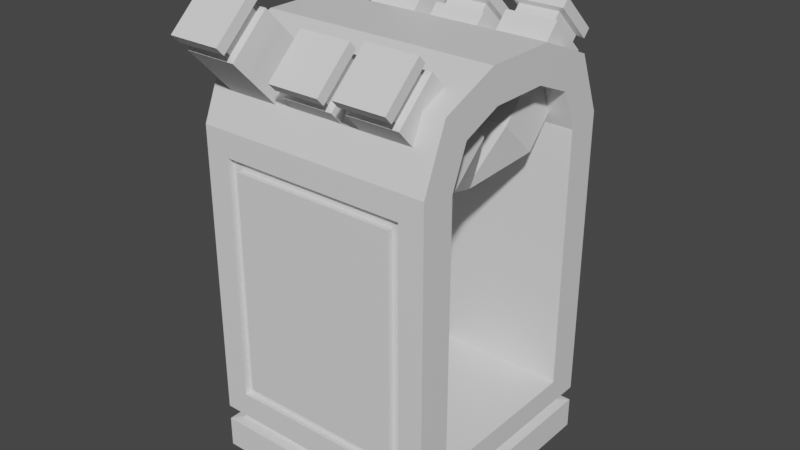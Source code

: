 # Source: Factory.blend  (saved by Blender 2.83.18; exported with 4.5.12 LTS)
import bpy
from mathutils import Matrix  # noqa: F401  (used for matrix-valued properties, if any)

bpy.ops.wm.read_factory_settings(use_empty=True)
scene = bpy.context.scene
scene.name = 'Scene'

# ---- collections
col_collection = bpy.data.collections.new('Collection'); scene.collection.children.link(col_collection)

# ---- materials (node trees are filled in below, after node groups)
mat_material = bpy.data.materials.new('Material')
mat_material.alpha_threshold = 0.0
mat_material.use_transparent_shadow = False
mat_material.line_color = (0.0, 0.0, 0.0, 1.0)

# ---- material node trees
mat_material.use_nodes = True; mat_material.node_tree.nodes.clear()
_N = mat_material.node_tree.nodes; _L = mat_material.node_tree.links
n0 = _N.new('ShaderNodeOutputMaterial'); n0.name = 'Material Output'; n0.location = (300, 300)
n1 = _N.new('ShaderNodeBsdfPrincipled'); n1.name = 'Principled BSDF'; n1.location = (10, 300)
n1.distribution = 'GGX'
n1.subsurface_method = 'BURLEY'
n1.inputs[2].default_value = 0.4
n1.inputs[3].default_value = 1.45
n1.inputs[27].default_value = (0.0, 0.0, 0.0, 1.0)
n1.inputs[28].default_value = 1.0
_L.new(n1.outputs[0], n0.inputs[0])
n0.is_active_output = True

# ---- world
world_world = bpy.data.worlds.new('World'); scene.world = world_world
world_world.use_nodes = True; world_world.node_tree.nodes.clear()
_N = world_world.node_tree.nodes; _L = world_world.node_tree.links
n0 = _N.new('ShaderNodeOutputWorld'); n0.name = 'World Output'; n0.location = (300, 300)
n1 = _N.new('ShaderNodeBackground'); n1.name = 'Background'; n1.location = (10, 300)
n1.inputs[0].default_value = (0.05088, 0.05088, 0.05088, 1.0)
_L.new(n1.outputs[0], n0.inputs[0])
n0.is_active_output = True
world_world.color = (0.05088, 0.05088, 0.05088)
world_world.use_sun_shadow = False
world_world.sun_shadow_jitter_overblur = 0.0

# ---- meshes
me_cube = bpy.data.meshes.new('Cube')
me_cube.from_pydata([(1.0, 0.7115, -1.96), (1.0, -0.7115, -1.96), (-0.7047, 1.0, -1.869), (-0.7047, -1.0, -1.869), (1.0, 0.7115, 0.2484), (1.0, 0.2484, 0.7115), (1.0, 0.5758, 0.5758), (1.0, -0.2484, 0.7115), (1.0, -0.7115, 0.2484), (1.0, -0.5758, 0.5758), (-1.0, 0.262, 0.78), (-0.7047, 1.0, 0.01048), (-1.0, 0.6283, 0.6283), (-0.7047, -1.0, 0.01048), (-1.0, -0.262, 0.78), (-1.0, -0.6283, 0.6283), (-0.9149, 0.9149, -2.177), (-0.9149, -0.9149, -2.177), (0.9149, 0.9149, -2.177), (0.9149, -0.9149, -2.177), (-0.9149, 0.9149, -2.277), (-0.9149, -0.9149, -2.277), (0.9149, 0.9149, -2.277), (0.9149, -0.9149, -2.277), (-1.0, 1.0, -2.29), (-1.0, -1.0, -2.29), (1.0, 1.0, -2.29), (1.0, -1.0, -2.29), (-1.0, 1.0, -2.55), (-1.0, -1.0, -2.55), (1.0, 1.0, -2.55), (1.0, -1.0, -2.55), (0.7047, -1.0, -1.869), (0.7047, 1.0, -1.869), (1.0, -0.7967, 0.7967), (1.0, -0.3058, 1.0), (0.7047, -1.0, 0.01048), (1.0, 0.3058, 1.0), (1.0, 0.7967, 0.7967), (0.7047, 1.0, 0.01048), (-0.8391, -0.7115, -1.96), (-0.8391, 0.7115, -1.96), (-0.8391, -0.5758, 0.5758), (-0.8391, -0.2484, 0.7115), (-0.8391, -0.7115, 0.2484), (-0.8391, 0.2484, 0.7115), (-0.8391, 0.5758, 0.5758), (-0.8391, 0.7115, 0.2484), (1.0, 1.0, -2.164), (-1.0, 0.78, -1.944), (-1.0, -0.78, -1.944), (1.0, -1.0, -2.164), (-1.0, -0.78, 0.262), (1.0, -1.0, 0.3058), (1.0, 1.0, 0.3058), (-1.0, 0.78, 0.262), (0.7913, 1.0, -1.956), (-0.7913, 1.0, -1.956), (-0.7913, -1.0, -1.956), (0.7913, -1.0, -1.956), (-0.7913, -1.0, 0.09706), (0.7913, -1.0, 0.09706), (0.7913, 1.0, 0.09706), (-0.7913, 1.0, 0.09706), (-0.7913, -0.95, -1.956), (0.7913, -0.95, -1.956), (-0.7913, -0.95, 0.09706), (0.7913, -0.95, 0.09706), (-0.7047, -0.95, -1.869), (0.7047, -0.95, -1.869), (-0.7047, -0.95, 0.01048), (0.7047, -0.95, 0.01048), (0.7913, 0.95, -1.956), (-0.7913, 0.95, -1.956), (0.7913, 0.95, 0.09706), (-0.7913, 0.95, 0.09706), (0.7047, 0.95, -1.869), (-0.7047, 0.95, -1.869), (0.7047, 0.95, 0.01048), (-0.7047, 0.95, 0.01048), (-1.0, 1.0, -2.164), (-1.0, -1.0, -2.164), (-1.0, -0.3058, 1.0), (-1.0, -0.7967, 0.7967), (-1.0, -1.0, 0.3058), (-1.0, 0.7967, 0.7967), (-1.0, 0.3058, 1.0), (-1.0, 1.0, 0.3058), (-1.05, 0.78, -1.944), (-1.05, -0.78, -1.944), (-1.05, -0.262, 0.78), (-1.05, -0.6283, 0.6283), (-1.05, -0.78, 0.262), (-1.05, 0.6283, 0.6283), (-1.05, 0.262, 0.78), (-1.05, 0.78, 0.262)], [], [(32, 36, 13, 3), (14, 10, 94, 90), (48, 51, 19, 18), (37, 86, 82, 35), (4, 6, 46, 47), (35, 82, 83, 34), (34, 83, 84, 53), (86, 37, 38, 85), (85, 38, 54, 87), (2, 11, 39, 33), (18, 19, 23, 22), (80, 48, 18, 16), (51, 81, 17, 19), (81, 80, 16, 17), (23, 21, 25, 27), (16, 18, 22, 20), (19, 17, 21, 23), (17, 16, 20, 21), (26, 27, 31, 30), (21, 20, 24, 25), (22, 23, 27, 26), (20, 22, 26, 24), (28, 30, 31, 29), (24, 26, 30, 28), (27, 25, 29, 31), (25, 24, 28, 29), (0, 1, 51, 48), (9, 7, 35, 34), (8, 9, 34, 53), (5, 6, 38, 37), (6, 4, 54, 38), (4, 0, 48, 54), (7, 5, 37, 35), (1, 8, 53, 51), (41, 47, 46, 45, 43, 42, 44, 40), (9, 8, 44, 42), (1, 0, 41, 40), (8, 1, 40, 44), (0, 4, 47, 41), (6, 5, 45, 46), (7, 9, 42, 43), (5, 7, 43, 45), (57, 56, 48, 80), (59, 58, 81, 51), (60, 61, 53, 84), (62, 63, 87, 54), (63, 57, 80, 87), (56, 62, 54, 48), (61, 59, 51, 53), (58, 60, 84, 81), (63, 62, 74, 75), (58, 59, 65, 64), (3, 13, 70, 68), (62, 56, 72, 74), (2, 33, 76, 77), (11, 2, 77, 79), (60, 58, 64, 66), (13, 36, 71, 70), (69, 68, 64, 65), (70, 71, 67, 66), (71, 69, 65, 67), (68, 70, 66, 64), (32, 3, 68, 69), (59, 61, 67, 65), (61, 60, 66, 67), (36, 32, 69, 71), (77, 76, 72, 73), (78, 79, 75, 74), (79, 77, 73, 75), (76, 78, 74, 72), (33, 39, 78, 76), (39, 11, 79, 78), (57, 63, 75, 73), (56, 57, 73, 72), (50, 49, 80, 81), (14, 15, 83, 82), (15, 52, 84, 83), (12, 10, 86, 85), (55, 12, 85, 87), (49, 55, 87, 80), (10, 14, 82, 86), (52, 50, 81, 84), (89, 92, 91, 90, 94, 93, 95, 88), (12, 55, 95, 93), (52, 15, 91, 92), (49, 50, 89, 88), (50, 52, 92, 89), (55, 49, 88, 95), (10, 12, 93, 94), (15, 14, 90, 91)])
_uv = me_cube.uv_layers.new(name='UVMap')
_uv.uv.foreach_set('vector', [0.403, 0.7869, 0.5103, 0.7869, 0.5103, 0.9631, 0.403, 0.9631, 0.6028, 0.09225, 0.6028, 0.1578, 0.6028, 0.1578, 0.6028, 0.09225, 0.375, 0.5, 0.375, 0.75, 0.375, 0.75, 0.375, 0.5, 0.625, 0.5868, 0.875, 0.5868, 0.875, 0.6632, 0.625, 0.6632, 0.5376, 0.5361, 0.5755, 0.553, 0.5755, 0.553, 0.5376, 0.5361, 0.625, 0.6632, 0.875, 0.6632, 0.875, 0.75, 0.625, 0.75, 0.625, 0.75, 0.625, 1.0, 0.5382, 1.0, 0.5382, 0.75, 0.875, 0.5868, 0.625, 0.5868, 0.625, 0.5, 0.875, 0.5, 0.625, 0.25, 0.625, 0.5, 0.5382, 0.5, 0.5382, 0.25, 0.403, 0.2869, 0.5103, 0.2869, 0.5103, 0.4631, 0.403, 0.4631, 0.375, 0.5, 0.375, 0.75, 0.375, 0.75, 0.375, 0.5, 0.375, 0.25, 0.375, 0.5, 0.375, 0.5, 0.375, 0.25, 0.375, 0.75, 0.375, 1.0, 0.375, 1.0, 0.375, 0.75, 0.375, 0.0, 0.375, 0.25, 0.375, 0.25, 0.375, 0.0, 0.375, 0.75, 0.375, 1.0, 0.375, 1.0, 0.375, 0.75, 0.375, 0.25, 0.375, 0.5, 0.375, 0.5, 0.375, 0.25, 0.375, 0.75, 0.375, 1.0, 0.375, 1.0, 0.375, 0.75, 0.375, 0.0, 0.375, 0.25, 0.375, 0.25, 0.375, 0.0, 0.375, 0.5, 0.375, 0.75, 0.375, 0.75, 0.375, 0.5, 0.375, 0.0, 0.375, 0.25, 0.375, 0.25, 0.375, 0.0, 0.375, 0.5, 0.375, 0.75, 0.375, 0.75, 0.375, 0.5, 0.375, 0.25, 0.375, 0.5, 0.375, 0.5, 0.375, 0.25, 0.125, 0.5, 0.375, 0.5, 0.375, 0.75, 0.125, 0.75, 0.375, 0.25, 0.375, 0.5, 0.375, 0.5, 0.375, 0.25, 0.375, 0.75, 0.375, 1.0, 0.375, 1.0, 0.375, 0.75, 0.375, 0.0, 0.375, 0.25, 0.375, 0.25, 0.375, 0.0, 0.4029, 0.5361, 0.4029, 0.7139, 0.375, 0.75, 0.375, 0.5, 0.5755, 0.697, 0.5924, 0.656, 0.625, 0.6632, 0.5996, 0.7246, 0.5376, 0.7139, 0.5755, 0.697, 0.5996, 0.7246, 0.5382, 0.75, 0.5924, 0.594, 0.5755, 0.553, 0.5996, 0.5254, 0.625, 0.5868, 0.5755, 0.553, 0.5376, 0.5361, 0.5382, 0.5, 0.5996, 0.5254, 0.5376, 0.5361, 0.4029, 0.5361, 0.375, 0.5, 0.5382, 0.5, 0.5924, 0.656, 0.5924, 0.594, 0.625, 0.5868, 0.625, 0.6632, 0.4029, 0.7139, 0.5376, 0.7139, 0.5382, 0.75, 0.375, 0.75, 0.4029, 0.5361, 0.5376, 0.5361, 0.5755, 0.553, 0.5924, 0.594, 0.5924, 0.656, 0.5755, 0.697, 0.5376, 0.7139, 0.4029, 0.7139, 0.5755, 0.697, 0.5376, 0.7139, 0.5376, 0.7139, 0.5755, 0.697, 0.4029, 0.7139, 0.4029, 0.5361, 0.4029, 0.5361, 0.4029, 0.7139, 0.5376, 0.7139, 0.4029, 0.7139, 0.4029, 0.7139, 0.5376, 0.7139, 0.4029, 0.5361, 0.5376, 0.5361, 0.5376, 0.5361, 0.4029, 0.5361, 0.5755, 0.553, 0.5924, 0.594, 0.5924, 0.594, 0.5755, 0.553, 0.5924, 0.656, 0.5755, 0.697, 0.5755, 0.697, 0.5924, 0.656, 0.5924, 0.594, 0.5924, 0.656, 0.5924, 0.656, 0.5924, 0.594, 0.3948, 0.2761, 0.3948, 0.4739, 0.375, 0.5, 0.375, 0.25, 0.3948, 0.7761, 0.3948, 0.9739, 0.375, 1.0, 0.375, 0.75, 0.5185, 0.9739, 0.5185, 0.7761, 0.5382, 0.75, 0.5382, 1.0, 0.5185, 0.4739, 0.5185, 0.2761, 0.5382, 0.25, 0.5382, 0.5, 0.5185, 0.2761, 0.3948, 0.2761, 0.375, 0.25, 0.5382, 0.25, 0.3948, 0.4739, 0.5185, 0.4739, 0.5382, 0.5, 0.375, 0.5, 0.5185, 0.7761, 0.3948, 0.7761, 0.375, 0.75, 0.5382, 0.75, 0.3948, 0.9739, 0.5185, 0.9739, 0.5382, 1.0, 0.375, 1.0, 0.5185, 0.2761, 0.5185, 0.4739, 0.5185, 0.4739, 0.5185, 0.2761, 0.3948, 0.9739, 0.3948, 0.7761, 0.3948, 0.7761, 0.3948, 0.9739, 0.403, 0.9631, 0.5103, 0.9631, 0.5103, 0.9631, 0.403, 0.9631, 0.5185, 0.4739, 0.3948, 0.4739, 0.3948, 0.4739, 0.5185, 0.4739, 0.403, 0.2869, 0.403, 0.4631, 0.403, 0.4631, 0.403, 0.2869, 0.5103, 0.2869, 0.403, 0.2869, 0.403, 0.2869, 0.5103, 0.2869, 0.5185, 0.9739, 0.3948, 0.9739, 0.3948, 0.9739, 0.5185, 0.9739, 0.5103, 0.9631, 0.5103, 0.7869, 0.5103, 0.7869, 0.5103, 0.9631, 0.403, 0.7869, 0.403, 0.9631, 0.3948, 0.9739, 0.3948, 0.7761, 0.5103, 0.9631, 0.5103, 0.7869, 0.5185, 0.7761, 0.5185, 0.9739, 0.5103, 0.7869, 0.403, 0.7869, 0.3948, 0.7761, 0.5185, 0.7761, 0.403, 0.9631, 0.5103, 0.9631, 0.5185, 0.9739, 0.3948, 0.9739, 0.403, 0.7869, 0.403, 0.9631, 0.403, 0.9631, 0.403, 0.7869, 0.3948, 0.7761, 0.5185, 0.7761, 0.5185, 0.7761, 0.3948, 0.7761, 0.5185, 0.7761, 0.5185, 0.9739, 0.5185, 0.9739, 0.5185, 0.7761, 0.5103, 0.7869, 0.403, 0.7869, 0.403, 0.7869, 0.5103, 0.7869, 0.403, 0.2869, 0.403, 0.4631, 0.3948, 0.4739, 0.3948, 0.2761, 0.5103, 0.4631, 0.5103, 0.2869, 0.5185, 0.2761, 0.5185, 0.4739, 0.5103, 0.2869, 0.403, 0.2869, 0.3948, 0.2761, 0.5185, 0.2761, 0.403, 0.4631, 0.5103, 0.4631, 0.5185, 0.4739, 0.3948, 0.4739, 0.403, 0.4631, 0.5103, 0.4631, 0.5103, 0.4631, 0.403, 0.4631, 0.5103, 0.4631, 0.5103, 0.2869, 0.5103, 0.2869, 0.5103, 0.4631, 0.3948, 0.2761, 0.5185, 0.2761, 0.5185, 0.2761, 0.3948, 0.2761, 0.3948, 0.4739, 0.3948, 0.2761, 0.3948, 0.2761, 0.3948, 0.4739, 0.39, 0.02749, 0.39, 0.2225, 0.375, 0.25, 0.375, 0.0, 0.6028, 0.09225, 0.5836, 0.04646, 0.5996, 0.02542, 0.625, 0.08678, 0.5836, 0.04646, 0.543, 0.02749, 0.5382, 0.0, 0.5996, 0.02542, 0.5836, 0.2035, 0.6028, 0.1578, 0.625, 0.1632, 0.5996, 0.2246, 0.543, 0.2225, 0.5836, 0.2035, 0.5996, 0.2246, 0.5382, 0.25, 0.39, 0.2225, 0.543, 0.2225, 0.5382, 0.25, 0.375, 0.25, 0.6028, 0.1578, 0.6028, 0.09225, 0.625, 0.08678, 0.625, 0.1632, 0.543, 0.02749, 0.39, 0.02749, 0.375, 0.0, 0.5382, 0.0, 0.39, 0.02749, 0.543, 0.02749, 0.5836, 0.04646, 0.6028, 0.09225, 0.6028, 0.1578, 0.5836, 0.2035, 0.543, 0.2225, 0.39, 0.2225, 0.5836, 0.2035, 0.543, 0.2225, 0.543, 0.2225, 0.5836, 0.2035, 0.543, 0.02749, 0.5836, 0.04646, 0.5836, 0.04646, 0.543, 0.02749, 0.39, 0.2225, 0.39, 0.02749, 0.39, 0.02749, 0.39, 0.2225, 0.39, 0.02749, 0.543, 0.02749, 0.543, 0.02749, 0.39, 0.02749, 0.543, 0.2225, 0.39, 0.2225, 0.39, 0.2225, 0.543, 0.2225, 0.6028, 0.1578, 0.5836, 0.2035, 0.5836, 0.2035, 0.6028, 0.1578, 0.5836, 0.04646, 0.6028, 0.09225, 0.6028, 0.09225, 0.5836, 0.04646])
me_cube.materials.append(mat_material)
me_cube.use_remesh_preserve_volume = False
me_cube.use_remesh_preserve_attributes = False
me_cube.use_mirror_vertex_groups = False
me_cube.update()
me_cube_001 = bpy.data.meshes.new('Cube.001')
me_cube_001.from_pydata([(-1.0, -2.576, -3.494), (-1.0, -5.217, -2.645), (-1.0, -1.114, -3.085), (-1.0, -3.755, -2.236), (1.0, -2.576, -3.494), (1.0, -5.217, -2.645), (1.0, -1.114, -3.085), (1.0, -3.755, -2.236), (-0.7865, -5.094, -2.591), (-0.7865, -3.944, -2.269), (0.7865, -3.944, -2.269), (0.7865, -5.094, -2.591), (-0.7865, -5.337, -2.513), (-0.7865, -4.187, -2.191), (0.7865, -4.187, -2.191), (0.7865, -5.337, -2.513), (-1.0, -5.526, -2.546), (-1.0, -4.064, -2.137), (1.0, -4.064, -2.137), (1.0, -5.526, -2.546), (-1.0, -5.8, -2.458), (-1.0, -4.338, -2.049), (1.0, -4.338, -2.049), (1.0, -5.8, -2.458), (0.0, -0.3117, -3.782)], [], [(0, 1, 3, 2), (2, 3, 7, 6), (6, 7, 5, 4), (4, 5, 1, 0), (4, 0, 24), (7, 3, 9, 10), (11, 10, 14, 15), (5, 7, 10, 11), (3, 1, 8, 9), (1, 5, 11, 8), (12, 15, 19, 16), (9, 8, 12, 13), (8, 11, 15, 12), (10, 9, 13, 14), (19, 18, 22, 23), (14, 13, 17, 18), (15, 14, 18, 19), (13, 12, 16, 17), (22, 21, 20, 23), (17, 16, 20, 21), (16, 19, 23, 20), (18, 17, 21, 22), (2, 6, 24), (0, 2, 24), (6, 4, 24)])
_uv = me_cube_001.uv_layers.new(name='CarteUV')
_uv.uv.foreach_set('vector', [0.375, 0.0, 0.625, 0.0, 0.625, 0.25, 0.375, 0.25, 0.375, 0.25, 0.625, 0.25, 0.625, 0.5, 0.375, 0.5, 0.375, 0.5, 0.625, 0.5, 0.625, 0.75, 0.375, 0.75, 0.375, 0.75, 0.625, 0.75, 0.625, 1.0, 0.375, 1.0, 0.375, 0.75, 0.375, 1.0, 0.375, 0.75, 0.625, 0.5, 0.625, 0.25, 0.625, 0.25, 0.625, 0.5, 0.625, 0.75, 0.625, 0.5, 0.625, 0.5, 0.625, 0.75, 0.625, 0.75, 0.625, 0.5, 0.625, 0.5, 0.625, 0.75, 0.625, 0.25, 0.625, 0.0, 0.625, 0.0, 0.625, 0.25, 0.625, 1.0, 0.625, 0.75, 0.625, 0.75, 0.625, 1.0, 0.625, 1.0, 0.625, 0.75, 0.625, 0.75, 0.625, 1.0, 0.625, 0.25, 0.625, 0.0, 0.625, 0.0, 0.625, 0.25, 0.625, 1.0, 0.625, 0.75, 0.625, 0.75, 0.625, 1.0, 0.625, 0.5, 0.625, 0.25, 0.625, 0.25, 0.625, 0.5, 0.625, 0.75, 0.625, 0.5, 0.625, 0.5, 0.625, 0.75, 0.625, 0.5, 0.625, 0.25, 0.625, 0.25, 0.625, 0.5, 0.625, 0.75, 0.625, 0.5, 0.625, 0.5, 0.625, 0.75, 0.625, 0.25, 0.625, 0.0, 0.625, 0.0, 0.625, 0.25, 0.625, 0.5, 0.875, 0.5, 0.875, 0.75, 0.625, 0.75, 0.625, 0.25, 0.625, 0.0, 0.625, 0.0, 0.625, 0.25, 0.625, 1.0, 0.625, 0.75, 0.625, 0.75, 0.625, 1.0, 0.625, 0.5, 0.625, 0.25, 0.625, 0.25, 0.625, 0.5, 0.375, 0.25, 0.375, 0.5, 0.375, 0.25, 0.375, 0.0, 0.375, 0.25, 0.375, 0.0, 0.375, 0.5, 0.375, 0.75, 0.375, 0.5])
me_cube_001.use_remesh_fix_poles = True
me_cube_001.use_remesh_preserve_attributes = False
me_cube_001.use_mirror_vertex_groups = False
me_cube_001.update()
me_cube_002 = bpy.data.meshes.new('Cube.002')
me_cube_002.from_pydata([(-1.0, -2.576, -3.494), (-1.0, -5.217, -2.645), (-1.0, -1.114, -3.085), (-1.0, -3.755, -2.236), (1.0, -2.576, -3.494), (1.0, -5.217, -2.645), (1.0, -1.114, -3.085), (1.0, -3.755, -2.236), (-0.7865, -5.094, -2.591), (-0.7865, -3.944, -2.269), (0.7865, -3.944, -2.269), (0.7865, -5.094, -2.591), (-0.7865, -5.337, -2.513), (-0.7865, -4.187, -2.191), (0.7865, -4.187, -2.191), (0.7865, -5.337, -2.513), (-1.0, -5.526, -2.546), (-1.0, -4.064, -2.137), (1.0, -4.064, -2.137), (1.0, -5.526, -2.546), (-1.0, -5.8, -2.458), (-1.0, -4.338, -2.049), (1.0, -4.338, -2.049), (1.0, -5.8, -2.458), (0.0, -0.3117, -3.782)], [], [(0, 1, 3, 2), (2, 3, 7, 6), (6, 7, 5, 4), (4, 5, 1, 0), (4, 0, 24), (7, 3, 9, 10), (11, 10, 14, 15), (5, 7, 10, 11), (3, 1, 8, 9), (1, 5, 11, 8), (12, 15, 19, 16), (9, 8, 12, 13), (8, 11, 15, 12), (10, 9, 13, 14), (19, 18, 22, 23), (14, 13, 17, 18), (15, 14, 18, 19), (13, 12, 16, 17), (22, 21, 20, 23), (17, 16, 20, 21), (16, 19, 23, 20), (18, 17, 21, 22), (2, 6, 24), (0, 2, 24), (6, 4, 24)])
_uv = me_cube_002.uv_layers.new(name='CarteUV')
_uv.uv.foreach_set('vector', [0.375, 0.0, 0.625, 0.0, 0.625, 0.25, 0.375, 0.25, 0.375, 0.25, 0.625, 0.25, 0.625, 0.5, 0.375, 0.5, 0.375, 0.5, 0.625, 0.5, 0.625, 0.75, 0.375, 0.75, 0.375, 0.75, 0.625, 0.75, 0.625, 1.0, 0.375, 1.0, 0.375, 0.75, 0.375, 1.0, 0.375, 0.75, 0.625, 0.5, 0.625, 0.25, 0.625, 0.25, 0.625, 0.5, 0.625, 0.75, 0.625, 0.5, 0.625, 0.5, 0.625, 0.75, 0.625, 0.75, 0.625, 0.5, 0.625, 0.5, 0.625, 0.75, 0.625, 0.25, 0.625, 0.0, 0.625, 0.0, 0.625, 0.25, 0.625, 1.0, 0.625, 0.75, 0.625, 0.75, 0.625, 1.0, 0.625, 1.0, 0.625, 0.75, 0.625, 0.75, 0.625, 1.0, 0.625, 0.25, 0.625, 0.0, 0.625, 0.0, 0.625, 0.25, 0.625, 1.0, 0.625, 0.75, 0.625, 0.75, 0.625, 1.0, 0.625, 0.5, 0.625, 0.25, 0.625, 0.25, 0.625, 0.5, 0.625, 0.75, 0.625, 0.5, 0.625, 0.5, 0.625, 0.75, 0.625, 0.5, 0.625, 0.25, 0.625, 0.25, 0.625, 0.5, 0.625, 0.75, 0.625, 0.5, 0.625, 0.5, 0.625, 0.75, 0.625, 0.25, 0.625, 0.0, 0.625, 0.0, 0.625, 0.25, 0.625, 0.5, 0.875, 0.5, 0.875, 0.75, 0.625, 0.75, 0.625, 0.25, 0.625, 0.0, 0.625, 0.0, 0.625, 0.25, 0.625, 1.0, 0.625, 0.75, 0.625, 0.75, 0.625, 1.0, 0.625, 0.5, 0.625, 0.25, 0.625, 0.25, 0.625, 0.5, 0.375, 0.25, 0.375, 0.5, 0.375, 0.25, 0.375, 0.0, 0.375, 0.25, 0.375, 0.0, 0.375, 0.5, 0.375, 0.75, 0.375, 0.5])
me_cube_002.use_remesh_fix_poles = True
me_cube_002.use_remesh_preserve_attributes = False
me_cube_002.use_mirror_vertex_groups = False
me_cube_002.update()
me_cube_003 = bpy.data.meshes.new('Cube.003')
me_cube_003.from_pydata([(-1.0, -2.576, -3.494), (-1.0, -5.217, -2.645), (-1.0, -1.114, -3.085), (-1.0, -3.755, -2.236), (1.0, -2.576, -3.494), (1.0, -5.217, -2.645), (1.0, -1.114, -3.085), (1.0, -3.755, -2.236), (-0.7865, -5.094, -2.591), (-0.7865, -3.944, -2.269), (0.7865, -3.944, -2.269), (0.7865, -5.094, -2.591), (-0.7865, -5.337, -2.513), (-0.7865, -4.187, -2.191), (0.7865, -4.187, -2.191), (0.7865, -5.337, -2.513), (-1.0, -5.526, -2.546), (-1.0, -4.064, -2.137), (1.0, -4.064, -2.137), (1.0, -5.526, -2.546), (-1.0, -5.8, -2.458), (-1.0, -4.338, -2.049), (1.0, -4.338, -2.049), (1.0, -5.8, -2.458), (0.0, -0.3117, -3.782)], [], [(0, 1, 3, 2), (2, 3, 7, 6), (6, 7, 5, 4), (4, 5, 1, 0), (4, 0, 24), (7, 3, 9, 10), (11, 10, 14, 15), (5, 7, 10, 11), (3, 1, 8, 9), (1, 5, 11, 8), (12, 15, 19, 16), (9, 8, 12, 13), (8, 11, 15, 12), (10, 9, 13, 14), (19, 18, 22, 23), (14, 13, 17, 18), (15, 14, 18, 19), (13, 12, 16, 17), (22, 21, 20, 23), (17, 16, 20, 21), (16, 19, 23, 20), (18, 17, 21, 22), (2, 6, 24), (0, 2, 24), (6, 4, 24)])
_uv = me_cube_003.uv_layers.new(name='CarteUV')
_uv.uv.foreach_set('vector', [0.375, 0.0, 0.625, 0.0, 0.625, 0.25, 0.375, 0.25, 0.375, 0.25, 0.625, 0.25, 0.625, 0.5, 0.375, 0.5, 0.375, 0.5, 0.625, 0.5, 0.625, 0.75, 0.375, 0.75, 0.375, 0.75, 0.625, 0.75, 0.625, 1.0, 0.375, 1.0, 0.375, 0.75, 0.375, 1.0, 0.375, 0.75, 0.625, 0.5, 0.625, 0.25, 0.625, 0.25, 0.625, 0.5, 0.625, 0.75, 0.625, 0.5, 0.625, 0.5, 0.625, 0.75, 0.625, 0.75, 0.625, 0.5, 0.625, 0.5, 0.625, 0.75, 0.625, 0.25, 0.625, 0.0, 0.625, 0.0, 0.625, 0.25, 0.625, 1.0, 0.625, 0.75, 0.625, 0.75, 0.625, 1.0, 0.625, 1.0, 0.625, 0.75, 0.625, 0.75, 0.625, 1.0, 0.625, 0.25, 0.625, 0.0, 0.625, 0.0, 0.625, 0.25, 0.625, 1.0, 0.625, 0.75, 0.625, 0.75, 0.625, 1.0, 0.625, 0.5, 0.625, 0.25, 0.625, 0.25, 0.625, 0.5, 0.625, 0.75, 0.625, 0.5, 0.625, 0.5, 0.625, 0.75, 0.625, 0.5, 0.625, 0.25, 0.625, 0.25, 0.625, 0.5, 0.625, 0.75, 0.625, 0.5, 0.625, 0.5, 0.625, 0.75, 0.625, 0.25, 0.625, 0.0, 0.625, 0.0, 0.625, 0.25, 0.625, 0.5, 0.875, 0.5, 0.875, 0.75, 0.625, 0.75, 0.625, 0.25, 0.625, 0.0, 0.625, 0.0, 0.625, 0.25, 0.625, 1.0, 0.625, 0.75, 0.625, 0.75, 0.625, 1.0, 0.625, 0.5, 0.625, 0.25, 0.625, 0.25, 0.625, 0.5, 0.375, 0.25, 0.375, 0.5, 0.375, 0.25, 0.375, 0.0, 0.375, 0.25, 0.375, 0.0, 0.375, 0.5, 0.375, 0.75, 0.375, 0.5])
me_cube_003.use_remesh_fix_poles = True
me_cube_003.use_remesh_preserve_attributes = False
me_cube_003.use_mirror_vertex_groups = False
me_cube_003.update()
me_cube_004 = bpy.data.meshes.new('Cube.004')
me_cube_004.from_pydata([(-1.0, 2.576, -3.494), (-1.0, 1.114, -3.085), (-1.0, 5.217, -2.645), (1.0, 2.576, -3.494), (0.0, 0.3117, -3.782), (1.0, 1.114, -3.085), (1.0, 3.755, -2.236), (-1.0, 3.755, -2.236), (1.0, 5.217, -2.645), (0.7865, 3.944, -2.269), (-0.7865, 3.944, -2.269), (0.7865, 5.094, -2.591), (0.7865, 4.187, -2.191), (-0.7865, 4.187, -2.191), (0.7865, 5.337, -2.513), (1.0, 4.064, -2.137), (-1.0, 4.064, -2.137), (1.0, 5.526, -2.546), (1.0, 4.338, -2.049), (-1.0, 4.338, -2.049), (1.0, 5.8, -2.458), (-1.0, 5.8, -2.458), (-1.0, 5.526, -2.546), (-0.7865, 5.337, -2.513), (-0.7865, 5.094, -2.591)], [], [(0, 4, 1), (0, 1, 7, 2), (3, 0, 2, 8), (3, 4, 0), (1, 4, 5), (5, 4, 3), (1, 5, 6, 7), (5, 3, 8, 6), (6, 9, 10, 7), (8, 11, 9, 6), (9, 12, 13, 10), (11, 14, 12, 9), (12, 15, 16, 13), (14, 17, 15, 12), (15, 18, 19, 16), (17, 20, 18, 15), (18, 20, 21, 19), (22, 21, 20, 17), (16, 19, 21, 22), (13, 16, 22, 23), (23, 22, 17, 14), (10, 13, 23, 24), (24, 23, 14, 11), (7, 10, 24, 2), (2, 24, 11, 8)])
_uv = me_cube_004.uv_layers.new(name='CarteUV')
_uv.uv.foreach_set('vector', [0.375, 0.0, 0.375, 0.0, 0.375, 0.25, 0.375, 0.0, 0.375, 0.25, 0.625, 0.25, 0.625, 0.0, 0.375, 0.75, 0.375, 1.0, 0.625, 1.0, 0.625, 0.75, 0.375, 0.75, 0.375, 0.75, 0.375, 1.0, 0.375, 0.25, 0.375, 0.25, 0.375, 0.5, 0.375, 0.5, 0.375, 0.5, 0.375, 0.75, 0.375, 0.25, 0.375, 0.5, 0.625, 0.5, 0.625, 0.25, 0.375, 0.5, 0.375, 0.75, 0.625, 0.75, 0.625, 0.5, 0.625, 0.5, 0.625, 0.5, 0.625, 0.25, 0.625, 0.25, 0.625, 0.75, 0.625, 0.75, 0.625, 0.5, 0.625, 0.5, 0.625, 0.5, 0.625, 0.5, 0.625, 0.25, 0.625, 0.25, 0.625, 0.75, 0.625, 0.75, 0.625, 0.5, 0.625, 0.5, 0.625, 0.5, 0.625, 0.5, 0.625, 0.25, 0.625, 0.25, 0.625, 0.75, 0.625, 0.75, 0.625, 0.5, 0.625, 0.5, 0.625, 0.5, 0.625, 0.5, 0.625, 0.25, 0.625, 0.25, 0.625, 0.75, 0.625, 0.75, 0.625, 0.5, 0.625, 0.5, 0.625, 0.5, 0.625, 0.75, 0.875, 0.75, 0.875, 0.5, 0.625, 1.0, 0.625, 1.0, 0.625, 0.75, 0.625, 0.75, 0.625, 0.25, 0.625, 0.25, 0.625, 0.0, 0.625, 0.0, 0.625, 0.25, 0.625, 0.25, 0.625, 0.0, 0.625, 0.0, 0.625, 1.0, 0.625, 1.0, 0.625, 0.75, 0.625, 0.75, 0.625, 0.25, 0.625, 0.25, 0.625, 0.0, 0.625, 0.0, 0.625, 1.0, 0.625, 1.0, 0.625, 0.75, 0.625, 0.75, 0.625, 0.25, 0.625, 0.25, 0.625, 0.0, 0.625, 0.0, 0.625, 1.0, 0.625, 1.0, 0.625, 0.75, 0.625, 0.75])
me_cube_004.use_remesh_fix_poles = True
me_cube_004.use_remesh_preserve_attributes = False
me_cube_004.use_mirror_vertex_groups = False
me_cube_004.update()
me_cube_005 = bpy.data.meshes.new('Cube.005')
me_cube_005.from_pydata([(-1.0, 2.576, -3.494), (-1.0, 1.114, -3.085), (-1.0, 5.217, -2.645), (1.0, 2.576, -3.494), (0.0, 0.3117, -3.782), (1.0, 1.114, -3.085), (1.0, 3.755, -2.236), (-1.0, 3.755, -2.236), (1.0, 5.217, -2.645), (0.7865, 3.944, -2.269), (-0.7865, 3.944, -2.269), (0.7865, 5.094, -2.591), (0.7865, 4.187, -2.191), (-0.7865, 4.187, -2.191), (0.7865, 5.337, -2.513), (1.0, 4.064, -2.137), (-1.0, 4.064, -2.137), (1.0, 5.526, -2.546), (1.0, 4.338, -2.049), (-1.0, 4.338, -2.049), (1.0, 5.8, -2.458), (-1.0, 5.8, -2.458), (-1.0, 5.526, -2.546), (-0.7865, 5.337, -2.513), (-0.7865, 5.094, -2.591)], [], [(0, 4, 1), (0, 1, 7, 2), (3, 0, 2, 8), (3, 4, 0), (1, 4, 5), (5, 4, 3), (1, 5, 6, 7), (5, 3, 8, 6), (6, 9, 10, 7), (8, 11, 9, 6), (9, 12, 13, 10), (11, 14, 12, 9), (12, 15, 16, 13), (14, 17, 15, 12), (15, 18, 19, 16), (17, 20, 18, 15), (18, 20, 21, 19), (22, 21, 20, 17), (16, 19, 21, 22), (13, 16, 22, 23), (23, 22, 17, 14), (10, 13, 23, 24), (24, 23, 14, 11), (7, 10, 24, 2), (2, 24, 11, 8)])
_uv = me_cube_005.uv_layers.new(name='CarteUV')
_uv.uv.foreach_set('vector', [0.375, 0.0, 0.375, 0.0, 0.375, 0.25, 0.375, 0.0, 0.375, 0.25, 0.625, 0.25, 0.625, 0.0, 0.375, 0.75, 0.375, 1.0, 0.625, 1.0, 0.625, 0.75, 0.375, 0.75, 0.375, 0.75, 0.375, 1.0, 0.375, 0.25, 0.375, 0.25, 0.375, 0.5, 0.375, 0.5, 0.375, 0.5, 0.375, 0.75, 0.375, 0.25, 0.375, 0.5, 0.625, 0.5, 0.625, 0.25, 0.375, 0.5, 0.375, 0.75, 0.625, 0.75, 0.625, 0.5, 0.625, 0.5, 0.625, 0.5, 0.625, 0.25, 0.625, 0.25, 0.625, 0.75, 0.625, 0.75, 0.625, 0.5, 0.625, 0.5, 0.625, 0.5, 0.625, 0.5, 0.625, 0.25, 0.625, 0.25, 0.625, 0.75, 0.625, 0.75, 0.625, 0.5, 0.625, 0.5, 0.625, 0.5, 0.625, 0.5, 0.625, 0.25, 0.625, 0.25, 0.625, 0.75, 0.625, 0.75, 0.625, 0.5, 0.625, 0.5, 0.625, 0.5, 0.625, 0.5, 0.625, 0.25, 0.625, 0.25, 0.625, 0.75, 0.625, 0.75, 0.625, 0.5, 0.625, 0.5, 0.625, 0.5, 0.625, 0.75, 0.875, 0.75, 0.875, 0.5, 0.625, 1.0, 0.625, 1.0, 0.625, 0.75, 0.625, 0.75, 0.625, 0.25, 0.625, 0.25, 0.625, 0.0, 0.625, 0.0, 0.625, 0.25, 0.625, 0.25, 0.625, 0.0, 0.625, 0.0, 0.625, 1.0, 0.625, 1.0, 0.625, 0.75, 0.625, 0.75, 0.625, 0.25, 0.625, 0.25, 0.625, 0.0, 0.625, 0.0, 0.625, 1.0, 0.625, 1.0, 0.625, 0.75, 0.625, 0.75, 0.625, 0.25, 0.625, 0.25, 0.625, 0.0, 0.625, 0.0, 0.625, 1.0, 0.625, 1.0, 0.625, 0.75, 0.625, 0.75])
me_cube_005.use_remesh_fix_poles = True
me_cube_005.use_remesh_preserve_attributes = False
me_cube_005.use_mirror_vertex_groups = False
me_cube_005.update()
me_cube_006 = bpy.data.meshes.new('Cube.006')
me_cube_006.from_pydata([(-1.0, 2.576, -3.494), (-1.0, 1.114, -3.085), (-1.0, 5.217, -2.645), (1.0, 2.576, -3.494), (0.0, 0.3117, -3.782), (1.0, 1.114, -3.085), (1.0, 3.755, -2.236), (-1.0, 3.755, -2.236), (1.0, 5.217, -2.645), (0.7865, 3.944, -2.269), (-0.7865, 3.944, -2.269), (0.7865, 5.094, -2.591), (0.7865, 4.187, -2.191), (-0.7865, 4.187, -2.191), (0.7865, 5.337, -2.513), (1.0, 4.064, -2.137), (-1.0, 4.064, -2.137), (1.0, 5.526, -2.546), (1.0, 4.338, -2.049), (-1.0, 4.338, -2.049), (1.0, 5.8, -2.458), (-1.0, 5.8, -2.458), (-1.0, 5.526, -2.546), (-0.7865, 5.337, -2.513), (-0.7865, 5.094, -2.591)], [], [(0, 4, 1), (0, 1, 7, 2), (3, 0, 2, 8), (3, 4, 0), (1, 4, 5), (5, 4, 3), (1, 5, 6, 7), (5, 3, 8, 6), (6, 9, 10, 7), (8, 11, 9, 6), (9, 12, 13, 10), (11, 14, 12, 9), (12, 15, 16, 13), (14, 17, 15, 12), (15, 18, 19, 16), (17, 20, 18, 15), (18, 20, 21, 19), (22, 21, 20, 17), (16, 19, 21, 22), (13, 16, 22, 23), (23, 22, 17, 14), (10, 13, 23, 24), (24, 23, 14, 11), (7, 10, 24, 2), (2, 24, 11, 8)])
_uv = me_cube_006.uv_layers.new(name='CarteUV')
_uv.uv.foreach_set('vector', [0.375, 0.0, 0.375, 0.0, 0.375, 0.25, 0.375, 0.0, 0.375, 0.25, 0.625, 0.25, 0.625, 0.0, 0.375, 0.75, 0.375, 1.0, 0.625, 1.0, 0.625, 0.75, 0.375, 0.75, 0.375, 0.75, 0.375, 1.0, 0.375, 0.25, 0.375, 0.25, 0.375, 0.5, 0.375, 0.5, 0.375, 0.5, 0.375, 0.75, 0.375, 0.25, 0.375, 0.5, 0.625, 0.5, 0.625, 0.25, 0.375, 0.5, 0.375, 0.75, 0.625, 0.75, 0.625, 0.5, 0.625, 0.5, 0.625, 0.5, 0.625, 0.25, 0.625, 0.25, 0.625, 0.75, 0.625, 0.75, 0.625, 0.5, 0.625, 0.5, 0.625, 0.5, 0.625, 0.5, 0.625, 0.25, 0.625, 0.25, 0.625, 0.75, 0.625, 0.75, 0.625, 0.5, 0.625, 0.5, 0.625, 0.5, 0.625, 0.5, 0.625, 0.25, 0.625, 0.25, 0.625, 0.75, 0.625, 0.75, 0.625, 0.5, 0.625, 0.5, 0.625, 0.5, 0.625, 0.5, 0.625, 0.25, 0.625, 0.25, 0.625, 0.75, 0.625, 0.75, 0.625, 0.5, 0.625, 0.5, 0.625, 0.5, 0.625, 0.75, 0.875, 0.75, 0.875, 0.5, 0.625, 1.0, 0.625, 1.0, 0.625, 0.75, 0.625, 0.75, 0.625, 0.25, 0.625, 0.25, 0.625, 0.0, 0.625, 0.0, 0.625, 0.25, 0.625, 0.25, 0.625, 0.0, 0.625, 0.0, 0.625, 1.0, 0.625, 1.0, 0.625, 0.75, 0.625, 0.75, 0.625, 0.25, 0.625, 0.25, 0.625, 0.0, 0.625, 0.0, 0.625, 1.0, 0.625, 1.0, 0.625, 0.75, 0.625, 0.75, 0.625, 0.25, 0.625, 0.25, 0.625, 0.0, 0.625, 0.0, 0.625, 1.0, 0.625, 1.0, 0.625, 0.75, 0.625, 0.75])
me_cube_006.use_remesh_fix_poles = True
me_cube_006.use_remesh_preserve_attributes = False
me_cube_006.use_mirror_vertex_groups = False
me_cube_006.update()

# ---- objects
ob_base = bpy.data.objects.new('Base', me_cube)
ob_cylinder_r2 = bpy.data.objects.new('Cylinder R2', me_cube_001)
ob_cylinder_r1 = bpy.data.objects.new('Cylinder R1', me_cube_002)
ob_cylinder_r3 = bpy.data.objects.new('Cylinder R3', me_cube_003)
ob_cylinder_l2 = bpy.data.objects.new('Cylinder L2', me_cube_004)
ob_cylinder_l1 = bpy.data.objects.new('Cylinder L1', me_cube_005)
ob_cylinder_l3 = bpy.data.objects.new('Cylinder L3', me_cube_006)

# ---- transforms, parenting, visibility, modifiers, constraints
ob_base.location = (0.0, 0.0, 1.512)
ob_base.lock_rotations_4d = False
ob_base.empty_display_type = 'ARROWS'
ob_base.lineart.crease_threshold = 0.0
ob_cylinder_r2.location = (0.0, 0.1584, 4.117)
ob_cylinder_r2.scale = (0.2179, 0.2179, 0.7266)
ob_cylinder_r2.lineart.crease_threshold = 0.0
ob_cylinder_r1.location = (0.6, 0.1136, 4.161)
ob_cylinder_r1.rotation_euler = (0.000607, -4.992e-06, 0.0003292)
ob_cylinder_r1.scale = (0.2179, 0.2179, 0.7266)
ob_cylinder_r1.lineart.crease_threshold = 0.0
ob_cylinder_r3.location = (-0.6, -0.1136, 4.389)
ob_cylinder_r3.scale = (0.2179, 0.2179, 0.7266)
ob_cylinder_r3.lineart.crease_threshold = 0.0
ob_cylinder_l2.location = (0.0, -0.1584, 4.117)
ob_cylinder_l2.scale = (0.2179, 0.2179, 0.7266)
ob_cylinder_l2.lineart.crease_threshold = 0.0
ob_cylinder_l1.location = (0.6, -0.1136, 4.161)
ob_cylinder_l1.scale = (0.2179, 0.2179, 0.7266)
ob_cylinder_l1.lineart.crease_threshold = 0.0
ob_cylinder_l3.location = (-0.6, 0.1136, 4.389)
ob_cylinder_l3.scale = (0.2179, 0.2179, 0.7266)
ob_cylinder_l3.lineart.crease_threshold = 0.0

# ---- collection membership
col_collection.objects.link(ob_base)
col_collection.objects.link(ob_cylinder_r2)
col_collection.objects.link(ob_cylinder_r1)
col_collection.objects.link(ob_cylinder_r3)
col_collection.objects.link(ob_cylinder_l2)
col_collection.objects.link(ob_cylinder_l1)
col_collection.objects.link(ob_cylinder_l3)

# ---- scene / render settings (as saved in the file)
scene.frame_start = 1; scene.frame_end = 40; scene.frame_set(14)
scene.render.engine = 'BLENDER_EEVEE_NEXT'
scene.cycles.use_denoising = False
scene.cycles.samples = 128
scene.cycles.sampling_pattern = 'TABULATED_SOBOL'
scene.cycles.use_adaptive_sampling = False
scene.cycles.use_light_tree = False
scene.view_settings.view_transform = 'Filmic'
bpy.context.view_layer.update()

# ---- added for rendering (the .blend has no active camera and no usable light): camera, sun
cam_auto = bpy.data.cameras.new('AutoCamera')
cam_auto.lens = 50.0
cam_auto.sensor_width = 36.0
cam_auto.clip_end = 1000.0
ob_auto_camera = bpy.data.objects.new('AutoCamera', cam_auto)
scene.collection.objects.link(ob_auto_camera)
ob_auto_camera.location = (4.80985, -5.80182, 4.79859)
ob_auto_camera.rotation_euler = (1.09748, -7.21219e-08, 0.694738)
scene.camera = ob_auto_camera
light_auto_sun = bpy.data.lights.new('AutoSun', 'SUN')
light_auto_sun.energy = 3.0
light_auto_sun.angle = 0.0523599
ob_auto_sun = bpy.data.objects.new('AutoSun', light_auto_sun)
scene.collection.objects.link(ob_auto_sun)
ob_auto_sun.rotation_euler = (0.872665, 0.174533, 0.523599)
bpy.context.view_layer.update()
